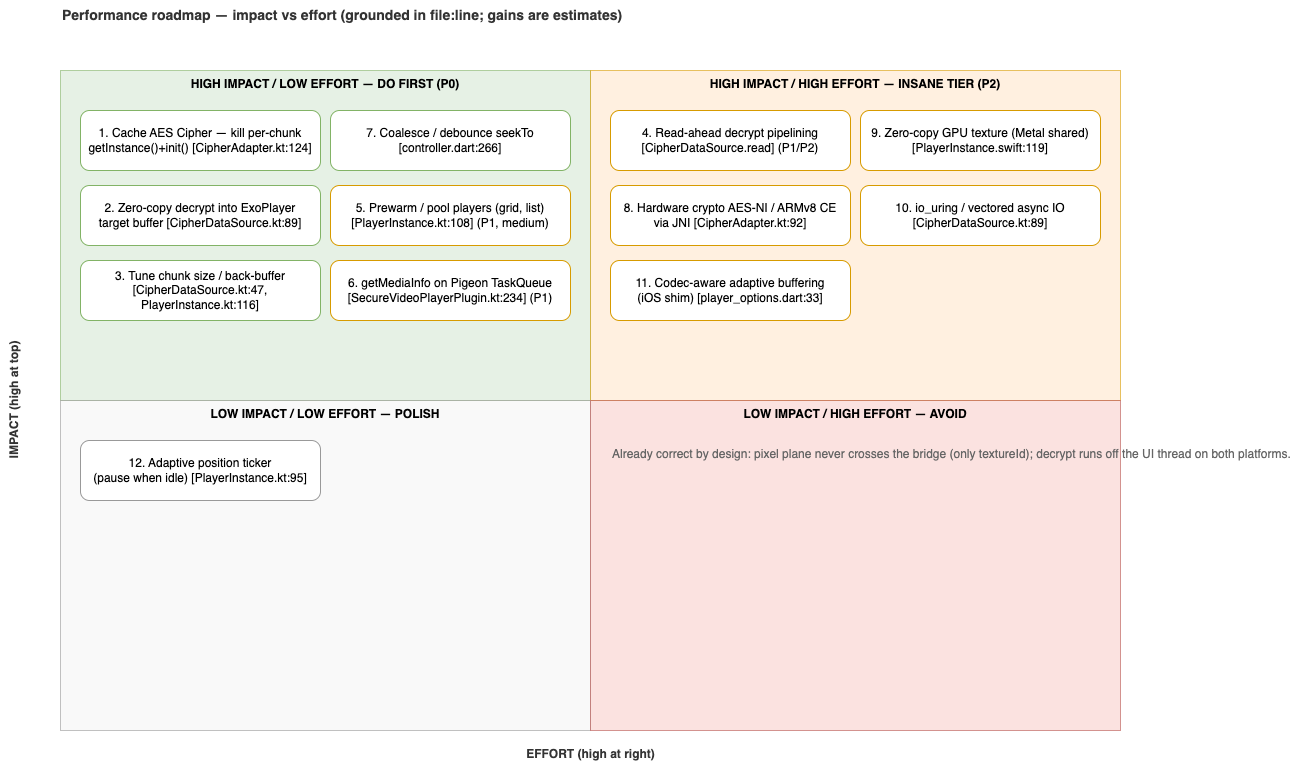

The diagram above was exported from draw.io. Its source (the exported page's mxGraphModel, read from the mxfile embedded in the PNG):
<mxGraphModel dx="587" dy="221" grid="1" gridSize="10" guides="1" tooltips="1" connect="1" arrows="1" fold="1" page="1" pageScale="1" pageWidth="1300" pageHeight="860" math="0" shadow="0">
  <root>
    <mxCell id="0" />
    <mxCell id="1" parent="0" />
    <mxCell id="title" value="Performance roadmap — impact vs effort (grounded in file:line; gains are estimates)" style="text;html=1;align=left;fontStyle=1;fontSize=14;fontColor=#333333;" parent="1" vertex="1">
      <mxGeometry x="120" y="30" width="1000" height="24" as="geometry" />
    </mxCell>
    <mxCell id="q_tl" value="HIGH IMPACT / LOW EFFORT — DO FIRST (P0)" style="rounded=0;whiteSpace=wrap;html=1;fillColor=#d5e8d4;strokeColor=#82b366;verticalAlign=top;fontStyle=1;opacity=60;" parent="1" vertex="1">
      <mxGeometry x="120" y="100" width="530" height="330" as="geometry" />
    </mxCell>
    <mxCell id="q_tr" value="HIGH IMPACT / HIGH EFFORT — INSANE TIER (P2)" style="rounded=0;whiteSpace=wrap;html=1;fillColor=#ffe6cc;strokeColor=#d79b00;verticalAlign=top;fontStyle=1;opacity=60;" parent="1" vertex="1">
      <mxGeometry x="650" y="100" width="530" height="330" as="geometry" />
    </mxCell>
    <mxCell id="q_bl" value="LOW IMPACT / LOW EFFORT — POLISH" style="rounded=0;whiteSpace=wrap;html=1;fillColor=#f5f5f5;strokeColor=#999999;verticalAlign=top;fontStyle=1;opacity=60;" parent="1" vertex="1">
      <mxGeometry x="120" y="430" width="530" height="330" as="geometry" />
    </mxCell>
    <mxCell id="q_br" value="LOW IMPACT / HIGH EFFORT — AVOID" style="rounded=0;whiteSpace=wrap;html=1;fillColor=#f8cecc;strokeColor=#b85450;verticalAlign=top;fontStyle=1;opacity=60;" parent="1" vertex="1">
      <mxGeometry x="650" y="430" width="530" height="330" as="geometry" />
    </mxCell>
    <mxCell id="axis_impact" value="IMPACT (high at top)" style="text;html=1;align=center;fontStyle=1;horizontal=0;fontColor=#333333;" parent="1" vertex="1">
      <mxGeometry x="60" y="330" width="40" height="200" as="geometry" />
    </mxCell>
    <mxCell id="axis_effort" value="EFFORT (high at right)" style="text;html=1;align=center;fontStyle=1;fontColor=#333333;" parent="1" vertex="1">
      <mxGeometry x="450" y="770" width="400" height="24" as="geometry" />
    </mxCell>
    <mxCell id="o1" value="1. Cache AES Cipher — kill per-chunk&#10;getInstance()+init()  [CipherAdapter.kt:124]" style="rounded=1;whiteSpace=wrap;html=1;fillColor=#ffffff;strokeColor=#82b366;" parent="1" vertex="1">
      <mxGeometry x="140" y="140" width="240" height="60" as="geometry" />
    </mxCell>
    <mxCell id="o2" value="2. Zero-copy decrypt into ExoPlayer&#10;target buffer  [CipherDataSource.kt:89]" style="rounded=1;whiteSpace=wrap;html=1;fillColor=#ffffff;strokeColor=#82b366;" parent="1" vertex="1">
      <mxGeometry x="140" y="215" width="240" height="60" as="geometry" />
    </mxCell>
    <mxCell id="o3" value="3. Tune chunk size / back-buffer&#10;[CipherDataSource.kt:47, PlayerInstance.kt:116]" style="rounded=1;whiteSpace=wrap;html=1;fillColor=#ffffff;strokeColor=#82b366;" parent="1" vertex="1">
      <mxGeometry x="140" y="290" width="240" height="60" as="geometry" />
    </mxCell>
    <mxCell id="o7" value="7. Coalesce / debounce seekTo&#10;[controller.dart:266]" style="rounded=1;whiteSpace=wrap;html=1;fillColor=#ffffff;strokeColor=#82b366;" parent="1" vertex="1">
      <mxGeometry x="390" y="140" width="240" height="60" as="geometry" />
    </mxCell>
    <mxCell id="o5" value="5. Prewarm / pool players (grid, list)&#10;[PlayerInstance.kt:108] (P1, medium)" style="rounded=1;whiteSpace=wrap;html=1;fillColor=#ffffff;strokeColor=#d79b00;" parent="1" vertex="1">
      <mxGeometry x="390" y="215" width="240" height="60" as="geometry" />
    </mxCell>
    <mxCell id="o6" value="6. getMediaInfo on Pigeon TaskQueue&#10;[SecureVideoPlayerPlugin.kt:234] (P1)" style="rounded=1;whiteSpace=wrap;html=1;fillColor=#ffffff;strokeColor=#d79b00;" parent="1" vertex="1">
      <mxGeometry x="390" y="290" width="240" height="60" as="geometry" />
    </mxCell>
    <mxCell id="o4" value="4. Read-ahead decrypt pipelining&#10;[CipherDataSource.read] (P1/P2)" style="rounded=1;whiteSpace=wrap;html=1;fillColor=#ffffff;strokeColor=#d79b00;" parent="1" vertex="1">
      <mxGeometry x="670" y="140" width="240" height="60" as="geometry" />
    </mxCell>
    <mxCell id="o8" value="8. Hardware crypto AES-NI / ARMv8 CE&#10;via JNI  [CipherAdapter.kt:92]" style="rounded=1;whiteSpace=wrap;html=1;fillColor=#ffffff;strokeColor=#d79b00;" parent="1" vertex="1">
      <mxGeometry x="670" y="215" width="240" height="60" as="geometry" />
    </mxCell>
    <mxCell id="o11" value="11. Codec-aware adaptive buffering&#10;(iOS shim)  [player_options.dart:33]" style="rounded=1;whiteSpace=wrap;html=1;fillColor=#ffffff;strokeColor=#d79b00;" parent="1" vertex="1">
      <mxGeometry x="670" y="290" width="240" height="60" as="geometry" />
    </mxCell>
    <mxCell id="o9" value="9. Zero-copy GPU texture (Metal shared)&#10;[PlayerInstance.swift:119]" style="rounded=1;whiteSpace=wrap;html=1;fillColor=#ffffff;strokeColor=#d79b00;" parent="1" vertex="1">
      <mxGeometry x="920" y="140" width="240" height="60" as="geometry" />
    </mxCell>
    <mxCell id="o10" value="10. io_uring / vectored async IO&#10;[CipherDataSource.kt:89]" style="rounded=1;whiteSpace=wrap;html=1;fillColor=#ffffff;strokeColor=#d79b00;" parent="1" vertex="1">
      <mxGeometry x="920" y="215" width="240" height="60" as="geometry" />
    </mxCell>
    <mxCell id="o12" value="12. Adaptive position ticker&#10;(pause when idle)  [PlayerInstance.kt:95]" style="rounded=1;whiteSpace=wrap;html=1;fillColor=#ffffff;strokeColor=#999999;" parent="1" vertex="1">
      <mxGeometry x="140" y="470" width="240" height="60" as="geometry" />
    </mxCell>
    <mxCell id="note_solid" value="Already correct by design: pixel plane never crosses the bridge (only textureId); decrypt runs off the UI thread on both platforms." style="text;html=1;align=left;verticalAlign=top;fontColor=#666666;" parent="1" vertex="1">
      <mxGeometry x="670" y="470" width="490" height="60" as="geometry" />
    </mxCell>
  </root>
</mxGraphModel>